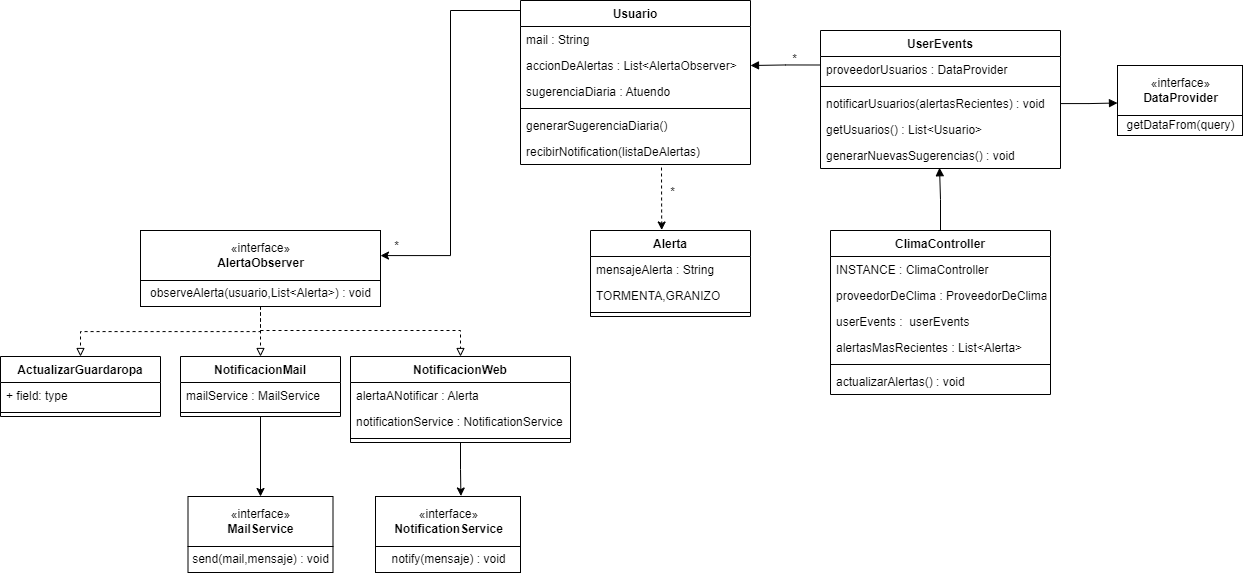

The diagram above was exported from draw.io. Its source (the exported page's mxGraphModel, read from the mxfile embedded in the PNG):
<mxGraphModel dx="1858" dy="742" grid="1" gridSize="10" guides="1" tooltips="1" connect="1" arrows="1" fold="1" page="1" pageScale="1" pageWidth="827" pageHeight="1169" math="0" shadow="0">
  <root>
    <mxCell id="WIyWlLk6GJQsqaUBKTNV-0" />
    <mxCell id="WIyWlLk6GJQsqaUBKTNV-1" parent="WIyWlLk6GJQsqaUBKTNV-0" />
    <mxCell id="pc7WtHptylkOlyMTurde-0" value="Usuario" style="swimlane;fontStyle=1;align=center;verticalAlign=top;childLayout=stackLayout;horizontal=1;startSize=26;horizontalStack=0;resizeParent=1;resizeParentMax=0;resizeLast=0;collapsible=1;marginBottom=0;" parent="WIyWlLk6GJQsqaUBKTNV-1" vertex="1">
      <mxGeometry x="-70" y="240" width="230" height="164" as="geometry" />
    </mxCell>
    <mxCell id="pc7WtHptylkOlyMTurde-1" value="mail : String" style="text;strokeColor=none;fillColor=none;align=left;verticalAlign=top;spacingLeft=4;spacingRight=4;overflow=hidden;rotatable=0;points=[[0,0.5],[1,0.5]];portConstraint=eastwest;" parent="pc7WtHptylkOlyMTurde-0" vertex="1">
      <mxGeometry y="26" width="230" height="26" as="geometry" />
    </mxCell>
    <mxCell id="pc7WtHptylkOlyMTurde-59" value="accionDeAlertas : List&lt;AlertaObserver&gt; &#10; " style="text;strokeColor=none;fillColor=none;align=left;verticalAlign=top;spacingLeft=4;spacingRight=4;overflow=hidden;rotatable=0;points=[[0,0.5],[1,0.5]];portConstraint=eastwest;" parent="pc7WtHptylkOlyMTurde-0" vertex="1">
      <mxGeometry y="52" width="230" height="26" as="geometry" />
    </mxCell>
    <mxCell id="pc7WtHptylkOlyMTurde-60" value="sugerenciaDiaria : Atuendo" style="text;strokeColor=none;fillColor=none;align=left;verticalAlign=top;spacingLeft=4;spacingRight=4;overflow=hidden;rotatable=0;points=[[0,0.5],[1,0.5]];portConstraint=eastwest;" parent="pc7WtHptylkOlyMTurde-0" vertex="1">
      <mxGeometry y="78" width="230" height="26" as="geometry" />
    </mxCell>
    <mxCell id="pc7WtHptylkOlyMTurde-2" value="" style="line;strokeWidth=1;fillColor=none;align=left;verticalAlign=middle;spacingTop=-1;spacingLeft=3;spacingRight=3;rotatable=0;labelPosition=right;points=[];portConstraint=eastwest;" parent="pc7WtHptylkOlyMTurde-0" vertex="1">
      <mxGeometry y="104" width="230" height="8" as="geometry" />
    </mxCell>
    <mxCell id="pc7WtHptylkOlyMTurde-3" value="generarSugerenciaDiaria()" style="text;strokeColor=none;fillColor=none;align=left;verticalAlign=top;spacingLeft=4;spacingRight=4;overflow=hidden;rotatable=0;points=[[0,0.5],[1,0.5]];portConstraint=eastwest;" parent="pc7WtHptylkOlyMTurde-0" vertex="1">
      <mxGeometry y="112" width="230" height="26" as="geometry" />
    </mxCell>
    <mxCell id="pc7WtHptylkOlyMTurde-61" value="recibirNotification(listaDeAlertas)" style="text;strokeColor=none;fillColor=none;align=left;verticalAlign=top;spacingLeft=4;spacingRight=4;overflow=hidden;rotatable=0;points=[[0,0.5],[1,0.5]];portConstraint=eastwest;" parent="pc7WtHptylkOlyMTurde-0" vertex="1">
      <mxGeometry y="138" width="230" height="26" as="geometry" />
    </mxCell>
    <mxCell id="pc7WtHptylkOlyMTurde-88" style="edgeStyle=orthogonalEdgeStyle;rounded=0;orthogonalLoop=1;jettySize=auto;html=1;entryX=0.496;entryY=0.971;entryDx=0;entryDy=0;entryPerimeter=0;endArrow=block;endFill=1;" parent="WIyWlLk6GJQsqaUBKTNV-1" source="pc7WtHptylkOlyMTurde-8" target="pc7WtHptylkOlyMTurde-75" edge="1">
      <mxGeometry relative="1" as="geometry" />
    </mxCell>
    <mxCell id="pc7WtHptylkOlyMTurde-8" value="ClimaController" style="swimlane;fontStyle=1;align=center;verticalAlign=top;childLayout=stackLayout;horizontal=1;startSize=26;horizontalStack=0;resizeParent=1;resizeParentMax=0;resizeLast=0;collapsible=1;marginBottom=0;" parent="WIyWlLk6GJQsqaUBKTNV-1" vertex="1">
      <mxGeometry x="240" y="470" width="220" height="164" as="geometry" />
    </mxCell>
    <mxCell id="pc7WtHptylkOlyMTurde-9" value="INSTANCE : ClimaController" style="text;strokeColor=none;fillColor=none;align=left;verticalAlign=top;spacingLeft=4;spacingRight=4;overflow=hidden;rotatable=0;points=[[0,0.5],[1,0.5]];portConstraint=eastwest;" parent="pc7WtHptylkOlyMTurde-8" vertex="1">
      <mxGeometry y="26" width="220" height="26" as="geometry" />
    </mxCell>
    <mxCell id="pc7WtHptylkOlyMTurde-63" value="proveedorDeClima : ProveedorDeClima" style="text;strokeColor=none;fillColor=none;align=left;verticalAlign=top;spacingLeft=4;spacingRight=4;overflow=hidden;rotatable=0;points=[[0,0.5],[1,0.5]];portConstraint=eastwest;" parent="pc7WtHptylkOlyMTurde-8" vertex="1">
      <mxGeometry y="52" width="220" height="26" as="geometry" />
    </mxCell>
    <mxCell id="pc7WtHptylkOlyMTurde-64" value="userEvents :  userEvents" style="text;strokeColor=none;fillColor=none;align=left;verticalAlign=top;spacingLeft=4;spacingRight=4;overflow=hidden;rotatable=0;points=[[0,0.5],[1,0.5]];portConstraint=eastwest;" parent="pc7WtHptylkOlyMTurde-8" vertex="1">
      <mxGeometry y="78" width="220" height="26" as="geometry" />
    </mxCell>
    <mxCell id="pc7WtHptylkOlyMTurde-65" value="alertasMasRecientes : List&lt;Alerta&gt;" style="text;strokeColor=none;fillColor=none;align=left;verticalAlign=top;spacingLeft=4;spacingRight=4;overflow=hidden;rotatable=0;points=[[0,0.5],[1,0.5]];portConstraint=eastwest;" parent="pc7WtHptylkOlyMTurde-8" vertex="1">
      <mxGeometry y="104" width="220" height="26" as="geometry" />
    </mxCell>
    <mxCell id="pc7WtHptylkOlyMTurde-10" value="" style="line;strokeWidth=1;fillColor=none;align=left;verticalAlign=middle;spacingTop=-1;spacingLeft=3;spacingRight=3;rotatable=0;labelPosition=right;points=[];portConstraint=eastwest;" parent="pc7WtHptylkOlyMTurde-8" vertex="1">
      <mxGeometry y="130" width="220" height="8" as="geometry" />
    </mxCell>
    <mxCell id="pc7WtHptylkOlyMTurde-11" value="actualizarAlertas() : void" style="text;strokeColor=none;fillColor=none;align=left;verticalAlign=top;spacingLeft=4;spacingRight=4;overflow=hidden;rotatable=0;points=[[0,0.5],[1,0.5]];portConstraint=eastwest;" parent="pc7WtHptylkOlyMTurde-8" vertex="1">
      <mxGeometry y="138" width="220" height="26" as="geometry" />
    </mxCell>
    <mxCell id="pc7WtHptylkOlyMTurde-12" value="ActualizarGuardaropa" style="swimlane;fontStyle=1;align=center;verticalAlign=top;childLayout=stackLayout;horizontal=1;startSize=26;horizontalStack=0;resizeParent=1;resizeParentMax=0;resizeLast=0;collapsible=1;marginBottom=0;" parent="WIyWlLk6GJQsqaUBKTNV-1" vertex="1">
      <mxGeometry x="-590" y="596" width="160" height="60" as="geometry" />
    </mxCell>
    <mxCell id="pc7WtHptylkOlyMTurde-13" value="+ field: type" style="text;strokeColor=none;fillColor=none;align=left;verticalAlign=top;spacingLeft=4;spacingRight=4;overflow=hidden;rotatable=0;points=[[0,0.5],[1,0.5]];portConstraint=eastwest;" parent="pc7WtHptylkOlyMTurde-12" vertex="1">
      <mxGeometry y="26" width="160" height="26" as="geometry" />
    </mxCell>
    <mxCell id="pc7WtHptylkOlyMTurde-14" value="" style="line;strokeWidth=1;fillColor=none;align=left;verticalAlign=middle;spacingTop=-1;spacingLeft=3;spacingRight=3;rotatable=0;labelPosition=right;points=[];portConstraint=eastwest;" parent="pc7WtHptylkOlyMTurde-12" vertex="1">
      <mxGeometry y="52" width="160" height="8" as="geometry" />
    </mxCell>
    <mxCell id="pc7WtHptylkOlyMTurde-76" style="edgeStyle=orthogonalEdgeStyle;rounded=0;orthogonalLoop=1;jettySize=auto;html=1;entryX=0.5;entryY=0;entryDx=0;entryDy=0;" parent="WIyWlLk6GJQsqaUBKTNV-1" source="pc7WtHptylkOlyMTurde-16" target="pc7WtHptylkOlyMTurde-38" edge="1">
      <mxGeometry relative="1" as="geometry" />
    </mxCell>
    <mxCell id="pc7WtHptylkOlyMTurde-16" value="NotificacionMail" style="swimlane;fontStyle=1;align=center;verticalAlign=top;childLayout=stackLayout;horizontal=1;startSize=26;horizontalStack=0;resizeParent=1;resizeParentMax=0;resizeLast=0;collapsible=1;marginBottom=0;" parent="WIyWlLk6GJQsqaUBKTNV-1" vertex="1">
      <mxGeometry x="-410" y="596" width="160" height="60" as="geometry" />
    </mxCell>
    <mxCell id="pc7WtHptylkOlyMTurde-17" value="mailService : MailService" style="text;strokeColor=none;fillColor=none;align=left;verticalAlign=top;spacingLeft=4;spacingRight=4;overflow=hidden;rotatable=0;points=[[0,0.5],[1,0.5]];portConstraint=eastwest;" parent="pc7WtHptylkOlyMTurde-16" vertex="1">
      <mxGeometry y="26" width="160" height="26" as="geometry" />
    </mxCell>
    <mxCell id="pc7WtHptylkOlyMTurde-18" value="" style="line;strokeWidth=1;fillColor=none;align=left;verticalAlign=middle;spacingTop=-1;spacingLeft=3;spacingRight=3;rotatable=0;labelPosition=right;points=[];portConstraint=eastwest;" parent="pc7WtHptylkOlyMTurde-16" vertex="1">
      <mxGeometry y="52" width="160" height="8" as="geometry" />
    </mxCell>
    <mxCell id="pc7WtHptylkOlyMTurde-77" style="edgeStyle=orthogonalEdgeStyle;rounded=0;orthogonalLoop=1;jettySize=auto;html=1;exitX=0.5;exitY=1;exitDx=0;exitDy=0;entryX=0.589;entryY=-0.01;entryDx=0;entryDy=0;entryPerimeter=0;" parent="WIyWlLk6GJQsqaUBKTNV-1" source="pc7WtHptylkOlyMTurde-20" target="pc7WtHptylkOlyMTurde-39" edge="1">
      <mxGeometry relative="1" as="geometry" />
    </mxCell>
    <mxCell id="pc7WtHptylkOlyMTurde-20" value="NotificacionWeb" style="swimlane;fontStyle=1;align=center;verticalAlign=top;childLayout=stackLayout;horizontal=1;startSize=26;horizontalStack=0;resizeParent=1;resizeParentMax=0;resizeLast=0;collapsible=1;marginBottom=0;" parent="WIyWlLk6GJQsqaUBKTNV-1" vertex="1">
      <mxGeometry x="-240" y="596" width="220" height="86" as="geometry" />
    </mxCell>
    <mxCell id="pc7WtHptylkOlyMTurde-21" value="alertaANotificar : Alerta" style="text;strokeColor=none;fillColor=none;align=left;verticalAlign=top;spacingLeft=4;spacingRight=4;overflow=hidden;rotatable=0;points=[[0,0.5],[1,0.5]];portConstraint=eastwest;" parent="pc7WtHptylkOlyMTurde-20" vertex="1">
      <mxGeometry y="26" width="220" height="26" as="geometry" />
    </mxCell>
    <mxCell id="pc7WtHptylkOlyMTurde-54" value="notificationService : NotificationService" style="text;strokeColor=none;fillColor=none;align=left;verticalAlign=top;spacingLeft=4;spacingRight=4;overflow=hidden;rotatable=0;points=[[0,0.5],[1,0.5]];portConstraint=eastwest;" parent="pc7WtHptylkOlyMTurde-20" vertex="1">
      <mxGeometry y="52" width="220" height="26" as="geometry" />
    </mxCell>
    <mxCell id="pc7WtHptylkOlyMTurde-22" value="" style="line;strokeWidth=1;fillColor=none;align=left;verticalAlign=middle;spacingTop=-1;spacingLeft=3;spacingRight=3;rotatable=0;labelPosition=right;points=[];portConstraint=eastwest;" parent="pc7WtHptylkOlyMTurde-20" vertex="1">
      <mxGeometry y="78" width="220" height="8" as="geometry" />
    </mxCell>
    <mxCell id="pc7WtHptylkOlyMTurde-90" style="edgeStyle=orthogonalEdgeStyle;rounded=0;orthogonalLoop=1;jettySize=auto;html=1;exitX=0;exitY=0.25;exitDx=0;exitDy=0;entryX=1;entryY=0.5;entryDx=0;entryDy=0;endArrow=block;endFill=1;" parent="WIyWlLk6GJQsqaUBKTNV-1" source="pc7WtHptylkOlyMTurde-24" target="pc7WtHptylkOlyMTurde-59" edge="1">
      <mxGeometry relative="1" as="geometry" />
    </mxCell>
    <mxCell id="pc7WtHptylkOlyMTurde-24" value="UserEvents" style="swimlane;fontStyle=1;align=center;verticalAlign=top;childLayout=stackLayout;horizontal=1;startSize=26;horizontalStack=0;resizeParent=1;resizeParentMax=0;resizeLast=0;collapsible=1;marginBottom=0;" parent="WIyWlLk6GJQsqaUBKTNV-1" vertex="1">
      <mxGeometry x="230" y="270" width="240" height="138" as="geometry" />
    </mxCell>
    <mxCell id="pc7WtHptylkOlyMTurde-25" value="proveedorUsuarios : DataProvider" style="text;strokeColor=none;fillColor=none;align=left;verticalAlign=top;spacingLeft=4;spacingRight=4;overflow=hidden;rotatable=0;points=[[0,0.5],[1,0.5]];portConstraint=eastwest;" parent="pc7WtHptylkOlyMTurde-24" vertex="1">
      <mxGeometry y="26" width="240" height="26" as="geometry" />
    </mxCell>
    <mxCell id="pc7WtHptylkOlyMTurde-26" value="" style="line;strokeWidth=1;fillColor=none;align=left;verticalAlign=middle;spacingTop=-1;spacingLeft=3;spacingRight=3;rotatable=0;labelPosition=right;points=[];portConstraint=eastwest;" parent="pc7WtHptylkOlyMTurde-24" vertex="1">
      <mxGeometry y="52" width="240" height="8" as="geometry" />
    </mxCell>
    <mxCell id="pc7WtHptylkOlyMTurde-27" value="notificarUsuarios(alertasRecientes) : void" style="text;strokeColor=none;fillColor=none;align=left;verticalAlign=top;spacingLeft=4;spacingRight=4;overflow=hidden;rotatable=0;points=[[0,0.5],[1,0.5]];portConstraint=eastwest;" parent="pc7WtHptylkOlyMTurde-24" vertex="1">
      <mxGeometry y="60" width="240" height="26" as="geometry" />
    </mxCell>
    <mxCell id="pc7WtHptylkOlyMTurde-74" value="getUsuarios() : List&lt;Usuario&gt;" style="text;strokeColor=none;fillColor=none;align=left;verticalAlign=top;spacingLeft=4;spacingRight=4;overflow=hidden;rotatable=0;points=[[0,0.5],[1,0.5]];portConstraint=eastwest;" parent="pc7WtHptylkOlyMTurde-24" vertex="1">
      <mxGeometry y="86" width="240" height="26" as="geometry" />
    </mxCell>
    <mxCell id="pc7WtHptylkOlyMTurde-75" value="generarNuevasSugerencias() : void" style="text;strokeColor=none;fillColor=none;align=left;verticalAlign=top;spacingLeft=4;spacingRight=4;overflow=hidden;rotatable=0;points=[[0,0.5],[1,0.5]];portConstraint=eastwest;" parent="pc7WtHptylkOlyMTurde-24" vertex="1">
      <mxGeometry y="112" width="240" height="26" as="geometry" />
    </mxCell>
    <mxCell id="pc7WtHptylkOlyMTurde-84" style="edgeStyle=orthogonalEdgeStyle;rounded=0;orthogonalLoop=1;jettySize=auto;html=1;entryX=0;entryY=0.061;entryDx=0;entryDy=0;entryPerimeter=0;endArrow=none;endFill=0;startArrow=classic;startFill=1;" parent="WIyWlLk6GJQsqaUBKTNV-1" source="pc7WtHptylkOlyMTurde-37" target="pc7WtHptylkOlyMTurde-0" edge="1">
      <mxGeometry relative="1" as="geometry" />
    </mxCell>
    <mxCell id="pc7WtHptylkOlyMTurde-37" value="«interface»&lt;br&gt;&lt;b&gt;AlertaObserver&lt;/b&gt;" style="html=1;" parent="WIyWlLk6GJQsqaUBKTNV-1" vertex="1">
      <mxGeometry x="-450" y="470" width="240" height="50" as="geometry" />
    </mxCell>
    <mxCell id="pc7WtHptylkOlyMTurde-38" value="«interface»&lt;br&gt;&lt;b&gt;MailService&lt;/b&gt;" style="html=1;" parent="WIyWlLk6GJQsqaUBKTNV-1" vertex="1">
      <mxGeometry x="-402.5" y="736" width="145" height="50" as="geometry" />
    </mxCell>
    <mxCell id="pc7WtHptylkOlyMTurde-39" value="«interface»&lt;br&gt;&lt;b&gt;NotificationService&lt;/b&gt;" style="html=1;" parent="WIyWlLk6GJQsqaUBKTNV-1" vertex="1">
      <mxGeometry x="-215" y="736" width="145" height="50" as="geometry" />
    </mxCell>
    <mxCell id="pc7WtHptylkOlyMTurde-55" value="Alerta" style="swimlane;fontStyle=1;align=center;verticalAlign=top;childLayout=stackLayout;horizontal=1;startSize=26;horizontalStack=0;resizeParent=1;resizeParentMax=0;resizeLast=0;collapsible=1;marginBottom=0;" parent="WIyWlLk6GJQsqaUBKTNV-1" vertex="1">
      <mxGeometry y="470" width="160" height="86" as="geometry" />
    </mxCell>
    <mxCell id="pc7WtHptylkOlyMTurde-56" value="mensajeAlerta : String" style="text;strokeColor=none;fillColor=none;align=left;verticalAlign=top;spacingLeft=4;spacingRight=4;overflow=hidden;rotatable=0;points=[[0,0.5],[1,0.5]];portConstraint=eastwest;" parent="pc7WtHptylkOlyMTurde-55" vertex="1">
      <mxGeometry y="26" width="160" height="26" as="geometry" />
    </mxCell>
    <mxCell id="pc7WtHptylkOlyMTurde-66" value="TORMENTA,GRANIZO" style="text;strokeColor=none;fillColor=none;align=left;verticalAlign=top;spacingLeft=4;spacingRight=4;overflow=hidden;rotatable=0;points=[[0,0.5],[1,0.5]];portConstraint=eastwest;" parent="pc7WtHptylkOlyMTurde-55" vertex="1">
      <mxGeometry y="52" width="160" height="26" as="geometry" />
    </mxCell>
    <mxCell id="pc7WtHptylkOlyMTurde-57" value="" style="line;strokeWidth=1;fillColor=none;align=left;verticalAlign=middle;spacingTop=-1;spacingLeft=3;spacingRight=3;rotatable=0;labelPosition=right;points=[];portConstraint=eastwest;" parent="pc7WtHptylkOlyMTurde-55" vertex="1">
      <mxGeometry y="78" width="160" height="8" as="geometry" />
    </mxCell>
    <mxCell id="pc7WtHptylkOlyMTurde-68" value="«interface»&lt;br&gt;&lt;b&gt;DataProvider&lt;/b&gt;" style="html=1;" parent="WIyWlLk6GJQsqaUBKTNV-1" vertex="1">
      <mxGeometry x="527" y="305" width="125" height="50" as="geometry" />
    </mxCell>
    <mxCell id="pc7WtHptylkOlyMTurde-78" style="edgeStyle=orthogonalEdgeStyle;rounded=0;orthogonalLoop=1;jettySize=auto;html=1;entryX=0.5;entryY=0;entryDx=0;entryDy=0;endArrow=block;endFill=0;dashed=1;" parent="WIyWlLk6GJQsqaUBKTNV-1" source="pc7WtHptylkOlyMTurde-69" target="pc7WtHptylkOlyMTurde-12" edge="1">
      <mxGeometry relative="1" as="geometry" />
    </mxCell>
    <mxCell id="pc7WtHptylkOlyMTurde-80" style="edgeStyle=orthogonalEdgeStyle;rounded=0;orthogonalLoop=1;jettySize=auto;html=1;entryX=0.5;entryY=0;entryDx=0;entryDy=0;endArrow=block;endFill=0;dashed=1;" parent="WIyWlLk6GJQsqaUBKTNV-1" source="pc7WtHptylkOlyMTurde-69" target="pc7WtHptylkOlyMTurde-16" edge="1">
      <mxGeometry relative="1" as="geometry" />
    </mxCell>
    <mxCell id="pc7WtHptylkOlyMTurde-83" style="edgeStyle=orthogonalEdgeStyle;rounded=0;orthogonalLoop=1;jettySize=auto;html=1;entryX=0.5;entryY=0;entryDx=0;entryDy=0;dashed=1;endArrow=block;endFill=0;" parent="WIyWlLk6GJQsqaUBKTNV-1" source="pc7WtHptylkOlyMTurde-69" target="pc7WtHptylkOlyMTurde-20" edge="1">
      <mxGeometry relative="1" as="geometry">
        <Array as="points">
          <mxPoint x="-330" y="570" />
          <mxPoint x="-130" y="570" />
        </Array>
      </mxGeometry>
    </mxCell>
    <mxCell id="pc7WtHptylkOlyMTurde-69" value="observeAlerta(usuario,List&amp;lt;Alerta&amp;gt;) : void" style="html=1;" parent="WIyWlLk6GJQsqaUBKTNV-1" vertex="1">
      <mxGeometry x="-450" y="520" width="240" height="26" as="geometry" />
    </mxCell>
    <mxCell id="pc7WtHptylkOlyMTurde-70" value="send(mail,mensaje) : void" style="html=1;" parent="WIyWlLk6GJQsqaUBKTNV-1" vertex="1">
      <mxGeometry x="-402.5" y="786" width="145" height="26" as="geometry" />
    </mxCell>
    <mxCell id="pc7WtHptylkOlyMTurde-72" value="notify(mensaje) : void" style="html=1;" parent="WIyWlLk6GJQsqaUBKTNV-1" vertex="1">
      <mxGeometry x="-215" y="786" width="145" height="26" as="geometry" />
    </mxCell>
    <mxCell id="pc7WtHptylkOlyMTurde-73" value="getDataFrom(query)" style="html=1;" parent="WIyWlLk6GJQsqaUBKTNV-1" vertex="1">
      <mxGeometry x="527" y="355" width="125" height="20" as="geometry" />
    </mxCell>
    <mxCell id="pc7WtHptylkOlyMTurde-87" style="edgeStyle=orthogonalEdgeStyle;rounded=0;orthogonalLoop=1;jettySize=auto;html=1;entryX=0;entryY=0.75;entryDx=0;entryDy=0;endArrow=block;endFill=1;" parent="WIyWlLk6GJQsqaUBKTNV-1" source="pc7WtHptylkOlyMTurde-27" target="pc7WtHptylkOlyMTurde-68" edge="1">
      <mxGeometry relative="1" as="geometry" />
    </mxCell>
    <mxCell id="pc7WtHptylkOlyMTurde-92" value="*" style="text;html=1;align=center;verticalAlign=middle;resizable=0;points=[];autosize=1;strokeColor=none;fillColor=none;" parent="WIyWlLk6GJQsqaUBKTNV-1" vertex="1">
      <mxGeometry x="194" y="289" width="20" height="20" as="geometry" />
    </mxCell>
    <mxCell id="pc7WtHptylkOlyMTurde-93" value="*" style="text;html=1;align=center;verticalAlign=middle;resizable=0;points=[];autosize=1;strokeColor=none;fillColor=none;" parent="WIyWlLk6GJQsqaUBKTNV-1" vertex="1">
      <mxGeometry x="72" y="422" width="20" height="20" as="geometry" />
    </mxCell>
    <mxCell id="pc7WtHptylkOlyMTurde-94" style="edgeStyle=orthogonalEdgeStyle;rounded=0;orthogonalLoop=1;jettySize=auto;html=1;entryX=0.445;entryY=-0.006;entryDx=0;entryDy=0;entryPerimeter=0;endArrow=classic;endFill=1;dashed=1;" parent="WIyWlLk6GJQsqaUBKTNV-1" target="pc7WtHptylkOlyMTurde-55" edge="1">
      <mxGeometry relative="1" as="geometry">
        <mxPoint x="71" y="407" as="sourcePoint" />
        <Array as="points">
          <mxPoint x="70" y="407" />
          <mxPoint x="71" y="407" />
        </Array>
      </mxGeometry>
    </mxCell>
    <mxCell id="pc7WtHptylkOlyMTurde-95" value="*" style="text;html=1;align=center;verticalAlign=middle;resizable=0;points=[];autosize=1;strokeColor=none;fillColor=none;" parent="WIyWlLk6GJQsqaUBKTNV-1" vertex="1">
      <mxGeometry x="-204" y="476" width="20" height="20" as="geometry" />
    </mxCell>
  </root>
</mxGraphModel>